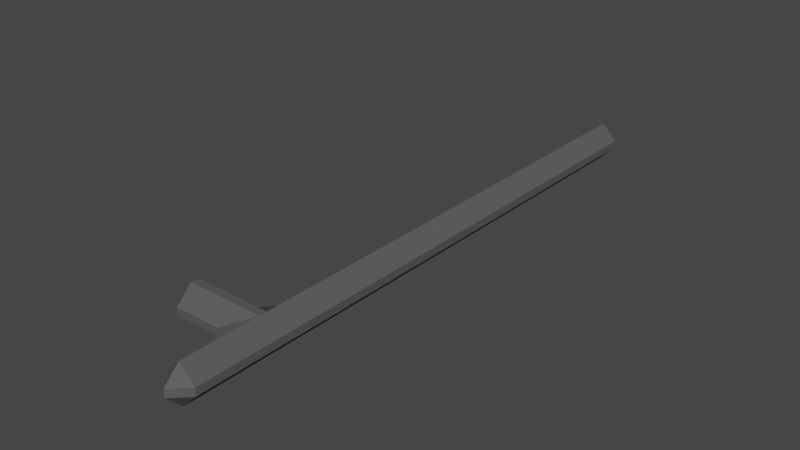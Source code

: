 # Source: baton.blend  (saved by Blender 3.6.13; exported with 4.5.12 LTS)
import bpy
from mathutils import Matrix  # noqa: F401  (used for matrix-valued properties, if any)

bpy.ops.wm.read_factory_settings(use_empty=True)
scene = bpy.context.scene
scene.name = 'Scene'

# ---- collections
col_collection = bpy.data.collections.new('Collection'); scene.collection.children.link(col_collection)

# ---- materials (node trees are filled in below, after node groups)
mat_material = bpy.data.materials.new('Material')
mat_material.alpha_threshold = 0.0
mat_material.use_transparent_shadow = False
mat_material.roughness = 0.5
mat_material.line_color = (0.0, 0.0, 0.0, 1.0)

# ---- material node trees
mat_material.use_nodes = True; mat_material.node_tree.nodes.clear()
_N = mat_material.node_tree.nodes; _L = mat_material.node_tree.links
n0 = _N.new('ShaderNodeOutputMaterial'); n0.name = 'Material Output'; n0.location = (300, 300)
n1 = _N.new('ShaderNodeBsdfPrincipled'); n1.name = 'Principled BSDF'; n1.location = (10, 300)
n1.distribution = 'GGX'
n1.subsurface_method = 'RANDOM_WALK_SKIN'
n1.inputs[0].default_value = (0.1, 0.1, 0.1, 1.0)
n1.inputs[3].default_value = 1.45
n1.inputs[13].default_value = 0.0
n1.inputs[27].default_value = (0.0, 0.0, 0.0, 1.0)
n1.inputs[28].default_value = 1.0
_L.new(n1.outputs[0], n0.inputs[0])
n0.is_active_output = True

# ---- world
world_world = bpy.data.worlds.new('World'); scene.world = world_world
world_world.use_nodes = True; world_world.node_tree.nodes.clear()
_N = world_world.node_tree.nodes; _L = world_world.node_tree.links
n0 = _N.new('ShaderNodeOutputWorld'); n0.name = 'World Output'; n0.location = (300, 300)
n1 = _N.new('ShaderNodeBackground'); n1.name = 'Background'; n1.location = (10, 300)
n1.inputs[0].default_value = (0.05088, 0.05088, 0.05088, 1.0)
_L.new(n1.outputs[0], n0.inputs[0])
n0.is_active_output = True
world_world.color = (0.05088, 0.05088, 0.05088)
world_world.use_sun_shadow = False
world_world.sun_shadow_jitter_overblur = 0.0

# ---- meshes
me_cube = bpy.data.meshes.new('Cube')
me_cube.from_pydata([(0.032, 0.08, 0.04), (0.032, 0.08, -0.04), (0.032, -0.08, 0.04), (0.032, -0.08, -0.04), (-0.032, 0.08, 0.04), (-0.032, 0.08, -0.04), (-0.032, -0.08, 0.04), (-0.032, -0.08, -0.04), (0.032, 0.16, -0.04), (-0.032, 0.16, -0.04), (0.032, 0.16, 0.04), (-0.032, 0.16, 0.04), (0.032, 1.17, -0.04), (-0.032, 1.17, -0.04), (0.032, 1.17, 0.04), (-0.032, 1.17, 0.04), (-0.192, 0.08, 0.04), (-0.192, 0.08, -0.04), (-0.192, 0.16, 0.04), (-0.192, 0.16, -0.04)], [], [(0, 4, 6, 2), (3, 2, 6, 7), (7, 6, 4, 5), (5, 1, 3, 7), (1, 0, 2, 3), (5, 4, 16, 17), (9, 11, 15, 13), (1, 5, 9, 8), (4, 0, 10, 11), (0, 1, 8, 10), (13, 15, 14, 12), (8, 9, 13, 12), (11, 10, 14, 15), (10, 8, 12, 14), (17, 16, 18, 19), (4, 11, 18, 16), (11, 9, 19, 18), (9, 5, 17, 19)])
_uv = me_cube.uv_layers.new(name='UVMap')
_uv.uv.foreach_set('vector', [0.625, 0.5, 0.875, 0.5, 0.875, 0.75, 0.625, 0.75, 0.375, 0.75, 0.625, 0.75, 0.625, 1.0, 0.375, 1.0, 0.375, 0.0, 0.625, 0.0, 0.625, 0.25, 0.375, 0.25, 0.125, 0.5, 0.375, 0.5, 0.375, 0.75, 0.125, 0.75, 0.375, 0.5, 0.625, 0.5, 0.625, 0.75, 0.375, 0.75, 0.375, 0.25, 0.625, 0.25, 0.625, 0.25, 0.375, 0.25, 0.375, 0.25, 0.625, 0.25, 0.625, 0.25, 0.375, 0.25, 0.375, 0.5, 0.125, 0.5, 0.125, 0.5, 0.375, 0.5, 0.875, 0.5, 0.625, 0.5, 0.625, 0.5, 0.875, 0.5, 0.625, 0.5, 0.375, 0.5, 0.375, 0.5, 0.625, 0.5, 0.375, 0.25, 0.625, 0.25, 0.625, 0.5, 0.375, 0.5, 0.375, 0.5, 0.125, 0.5, 0.125, 0.5, 0.375, 0.5, 0.875, 0.5, 0.625, 0.5, 0.625, 0.5, 0.875, 0.5, 0.625, 0.5, 0.375, 0.5, 0.375, 0.5, 0.625, 0.5, 0.375, 0.25, 0.625, 0.25, 0.625, 0.25, 0.375, 0.25, 0.875, 0.5, 0.875, 0.5, 0.875, 0.5, 0.875, 0.5, 0.625, 0.25, 0.375, 0.25, 0.375, 0.25, 0.625, 0.25, 0.125, 0.5, 0.125, 0.5, 0.125, 0.5, 0.125, 0.5])
me_cube.materials.append(mat_material)
me_cube.use_mirror_vertex_groups = False
me_cube.update()

# ---- objects
ob_cube = bpy.data.objects.new('Cube', me_cube)

# ---- transforms, parenting, visibility, modifiers, constraints
ob_cube.location = (0.0, 0.0, 0.0)
ob_cube.lock_rotations_4d = False
ob_cube.empty_display_type = 'ARROWS'
ob_cube.lineart.crease_threshold = 0.0
_m = ob_cube.modifiers.new('Bevel', 'BEVEL')
_m.width = 1.5
_m.width_pct = 1.5

# ---- collection membership
col_collection.objects.link(ob_cube)

# ---- scene / render settings (as saved in the file)
scene.frame_start = 1; scene.frame_end = 250; scene.frame_set(1)
scene.render.engine = 'BLENDER_EEVEE_NEXT'
scene.cycles.sampling_pattern = 'TABULATED_SOBOL'
scene.view_settings.view_transform = 'Filmic'
bpy.context.view_layer.update()

# ---- added for rendering (the .blend has no active camera and no usable light): camera, sun
cam_auto = bpy.data.cameras.new('AutoCamera')
cam_auto.lens = 50.0
cam_auto.sensor_width = 36.0
cam_auto.clip_end = 1000.0
ob_auto_camera = bpy.data.objects.new('AutoCamera', cam_auto)
scene.collection.objects.link(ob_auto_camera)
ob_auto_camera.location = (1.09728, -0.867739, 0.941826)
ob_auto_camera.rotation_euler = (1.09748, -7.21219e-08, 0.694738)
scene.camera = ob_auto_camera
light_auto_sun = bpy.data.lights.new('AutoSun', 'SUN')
light_auto_sun.energy = 3.0
light_auto_sun.angle = 0.0523599
ob_auto_sun = bpy.data.objects.new('AutoSun', light_auto_sun)
scene.collection.objects.link(ob_auto_sun)
ob_auto_sun.rotation_euler = (0.872665, 0.174533, 0.523599)
bpy.context.view_layer.update()
